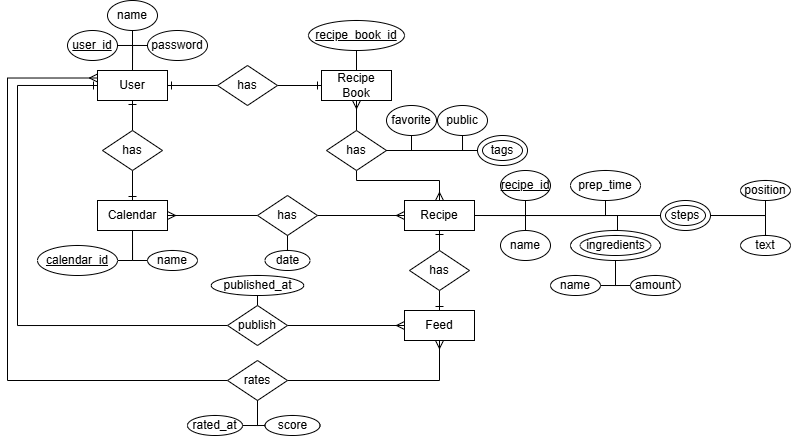

The diagram above was exported from draw.io. Its source (the exported page's mxGraphModel, read from the mxfile embedded in the PNG):
<mxGraphModel dx="766" dy="326" grid="1" gridSize="10" guides="1" tooltips="1" connect="1" arrows="1" fold="1" page="1" pageScale="1" pageWidth="827" pageHeight="1169" math="0" shadow="0">
  <root>
    <mxCell id="0" />
    <mxCell id="1" parent="0" />
    <mxCell id="gP1VvXBvx-fkXj8HMn4l-10" style="edgeStyle=orthogonalEdgeStyle;rounded=0;orthogonalLoop=1;jettySize=auto;html=1;exitX=1;exitY=0.5;exitDx=0;exitDy=0;entryX=0;entryY=0.5;entryDx=0;entryDy=0;endArrow=none;startFill=0;startArrow=ERone;" parent="1" source="gP1VvXBvx-fkXj8HMn4l-1" target="gP1VvXBvx-fkXj8HMn4l-6" edge="1">
      <mxGeometry relative="1" as="geometry" />
    </mxCell>
    <mxCell id="gP1VvXBvx-fkXj8HMn4l-60" style="edgeStyle=orthogonalEdgeStyle;rounded=0;orthogonalLoop=1;jettySize=auto;html=1;exitX=0.5;exitY=1;exitDx=0;exitDy=0;entryX=0.5;entryY=0;entryDx=0;entryDy=0;endArrow=none;startFill=0;startArrow=ERone;" parent="1" source="gP1VvXBvx-fkXj8HMn4l-1" target="gP1VvXBvx-fkXj8HMn4l-59" edge="1">
      <mxGeometry relative="1" as="geometry" />
    </mxCell>
    <mxCell id="gP1VvXBvx-fkXj8HMn4l-1" value="User" style="rounded=0;whiteSpace=wrap;html=1;" parent="1" vertex="1">
      <mxGeometry x="110" y="220" width="70" height="30" as="geometry" />
    </mxCell>
    <mxCell id="gP1VvXBvx-fkXj8HMn4l-12" style="edgeStyle=orthogonalEdgeStyle;rounded=0;orthogonalLoop=1;jettySize=auto;html=1;exitX=0.5;exitY=1;exitDx=0;exitDy=0;entryX=0.5;entryY=0;entryDx=0;entryDy=0;endArrow=none;startFill=0;startArrow=ERmany;" parent="1" source="gP1VvXBvx-fkXj8HMn4l-2" target="gP1VvXBvx-fkXj8HMn4l-7" edge="1">
      <mxGeometry relative="1" as="geometry" />
    </mxCell>
    <mxCell id="gP1VvXBvx-fkXj8HMn4l-2" value="Recipe Book" style="rounded=0;whiteSpace=wrap;html=1;" parent="1" vertex="1">
      <mxGeometry x="334" y="220" width="70" height="30" as="geometry" />
    </mxCell>
    <mxCell id="FuSKOAn1-cBQLU80pC3B-17" style="edgeStyle=orthogonalEdgeStyle;rounded=0;orthogonalLoop=1;jettySize=auto;html=1;exitX=0.5;exitY=1;exitDx=0;exitDy=0;entryX=0.5;entryY=0;entryDx=0;entryDy=0;endArrow=none;startFill=0;startArrow=ERone;" edge="1" parent="1" source="gP1VvXBvx-fkXj8HMn4l-3" target="FuSKOAn1-cBQLU80pC3B-16">
      <mxGeometry relative="1" as="geometry" />
    </mxCell>
    <mxCell id="gP1VvXBvx-fkXj8HMn4l-3" value="Recipe" style="rounded=0;whiteSpace=wrap;html=1;" parent="1" vertex="1">
      <mxGeometry x="417" y="350" width="70" height="30" as="geometry" />
    </mxCell>
    <mxCell id="gP1VvXBvx-fkXj8HMn4l-16" style="edgeStyle=orthogonalEdgeStyle;rounded=0;orthogonalLoop=1;jettySize=auto;html=1;exitX=1;exitY=0.5;exitDx=0;exitDy=0;endArrow=none;startFill=0;startArrow=ERmany;" parent="1" source="gP1VvXBvx-fkXj8HMn4l-4" target="gP1VvXBvx-fkXj8HMn4l-8" edge="1">
      <mxGeometry relative="1" as="geometry" />
    </mxCell>
    <mxCell id="gP1VvXBvx-fkXj8HMn4l-4" value="Calendar" style="rounded=0;whiteSpace=wrap;html=1;" parent="1" vertex="1">
      <mxGeometry x="110" y="350" width="70" height="30" as="geometry" />
    </mxCell>
    <mxCell id="FuSKOAn1-cBQLU80pC3B-19" style="edgeStyle=orthogonalEdgeStyle;rounded=0;orthogonalLoop=1;jettySize=auto;html=1;exitX=0;exitY=0.5;exitDx=0;exitDy=0;entryX=1;entryY=0.5;entryDx=0;entryDy=0;endArrow=none;startFill=0;startArrow=ERmany;" edge="1" parent="1" source="gP1VvXBvx-fkXj8HMn4l-5" target="FuSKOAn1-cBQLU80pC3B-15">
      <mxGeometry relative="1" as="geometry" />
    </mxCell>
    <mxCell id="gP1VvXBvx-fkXj8HMn4l-5" value="Feed" style="rounded=0;whiteSpace=wrap;html=1;" parent="1" vertex="1">
      <mxGeometry x="417" y="460" width="70" height="30" as="geometry" />
    </mxCell>
    <mxCell id="gP1VvXBvx-fkXj8HMn4l-11" style="edgeStyle=orthogonalEdgeStyle;rounded=0;orthogonalLoop=1;jettySize=auto;html=1;exitX=1;exitY=0.5;exitDx=0;exitDy=0;entryX=0;entryY=0.5;entryDx=0;entryDy=0;endArrow=ERone;startFill=0;endFill=0;" parent="1" source="gP1VvXBvx-fkXj8HMn4l-6" target="gP1VvXBvx-fkXj8HMn4l-2" edge="1">
      <mxGeometry relative="1" as="geometry" />
    </mxCell>
    <mxCell id="gP1VvXBvx-fkXj8HMn4l-6" value="has" style="rhombus;whiteSpace=wrap;html=1;" parent="1" vertex="1">
      <mxGeometry x="230" y="215" width="60" height="40" as="geometry" />
    </mxCell>
    <mxCell id="gP1VvXBvx-fkXj8HMn4l-13" style="edgeStyle=orthogonalEdgeStyle;rounded=0;orthogonalLoop=1;jettySize=auto;html=1;exitX=0.5;exitY=1;exitDx=0;exitDy=0;entryX=0.5;entryY=0;entryDx=0;entryDy=0;endArrow=ERmany;startFill=0;endFill=0;" parent="1" source="gP1VvXBvx-fkXj8HMn4l-7" target="gP1VvXBvx-fkXj8HMn4l-3" edge="1">
      <mxGeometry relative="1" as="geometry">
        <Array as="points">
          <mxPoint x="369" y="330" />
          <mxPoint x="452" y="330" />
        </Array>
      </mxGeometry>
    </mxCell>
    <mxCell id="gP1VvXBvx-fkXj8HMn4l-7" value="has" style="rhombus;whiteSpace=wrap;html=1;" parent="1" vertex="1">
      <mxGeometry x="339" y="280" width="60" height="40" as="geometry" />
    </mxCell>
    <mxCell id="gP1VvXBvx-fkXj8HMn4l-17" style="edgeStyle=orthogonalEdgeStyle;rounded=0;orthogonalLoop=1;jettySize=auto;html=1;exitX=1;exitY=0.5;exitDx=0;exitDy=0;entryX=0;entryY=0.5;entryDx=0;entryDy=0;endArrow=ERmany;startFill=0;endFill=0;" parent="1" source="gP1VvXBvx-fkXj8HMn4l-8" target="gP1VvXBvx-fkXj8HMn4l-3" edge="1">
      <mxGeometry relative="1" as="geometry" />
    </mxCell>
    <mxCell id="gP1VvXBvx-fkXj8HMn4l-8" value="has" style="rhombus;whiteSpace=wrap;html=1;" parent="1" vertex="1">
      <mxGeometry x="270" y="345" width="60" height="40" as="geometry" />
    </mxCell>
    <mxCell id="gP1VvXBvx-fkXj8HMn4l-21" style="edgeStyle=orthogonalEdgeStyle;rounded=0;orthogonalLoop=1;jettySize=auto;html=1;exitX=1;exitY=0.5;exitDx=0;exitDy=0;entryX=0.5;entryY=0;entryDx=0;entryDy=0;endArrow=none;startFill=0;" parent="1" source="gP1VvXBvx-fkXj8HMn4l-18" target="gP1VvXBvx-fkXj8HMn4l-1" edge="1">
      <mxGeometry relative="1" as="geometry" />
    </mxCell>
    <mxCell id="gP1VvXBvx-fkXj8HMn4l-18" value="&lt;u&gt;user_id&lt;/u&gt;" style="ellipse;whiteSpace=wrap;html=1;" parent="1" vertex="1">
      <mxGeometry x="80" y="180" width="50" height="30" as="geometry" />
    </mxCell>
    <mxCell id="gP1VvXBvx-fkXj8HMn4l-23" style="edgeStyle=orthogonalEdgeStyle;rounded=0;orthogonalLoop=1;jettySize=auto;html=1;exitX=0.5;exitY=1;exitDx=0;exitDy=0;entryX=0.5;entryY=0;entryDx=0;entryDy=0;endArrow=none;startFill=0;" parent="1" source="gP1VvXBvx-fkXj8HMn4l-19" target="gP1VvXBvx-fkXj8HMn4l-1" edge="1">
      <mxGeometry relative="1" as="geometry" />
    </mxCell>
    <mxCell id="gP1VvXBvx-fkXj8HMn4l-19" value="name" style="ellipse;whiteSpace=wrap;html=1;" parent="1" vertex="1">
      <mxGeometry x="120" y="150" width="50" height="30" as="geometry" />
    </mxCell>
    <mxCell id="gP1VvXBvx-fkXj8HMn4l-22" style="edgeStyle=orthogonalEdgeStyle;rounded=0;orthogonalLoop=1;jettySize=auto;html=1;exitX=0;exitY=0.5;exitDx=0;exitDy=0;entryX=0.5;entryY=0;entryDx=0;entryDy=0;endArrow=none;startFill=0;" parent="1" source="gP1VvXBvx-fkXj8HMn4l-20" target="gP1VvXBvx-fkXj8HMn4l-1" edge="1">
      <mxGeometry relative="1" as="geometry" />
    </mxCell>
    <mxCell id="gP1VvXBvx-fkXj8HMn4l-20" value="password" style="ellipse;whiteSpace=wrap;html=1;" parent="1" vertex="1">
      <mxGeometry x="160" y="180" width="60" height="30" as="geometry" />
    </mxCell>
    <mxCell id="gP1VvXBvx-fkXj8HMn4l-25" style="edgeStyle=orthogonalEdgeStyle;rounded=0;orthogonalLoop=1;jettySize=auto;html=1;exitX=0.5;exitY=1;exitDx=0;exitDy=0;entryX=0.5;entryY=0;entryDx=0;entryDy=0;endArrow=none;startFill=0;" parent="1" source="gP1VvXBvx-fkXj8HMn4l-24" target="gP1VvXBvx-fkXj8HMn4l-2" edge="1">
      <mxGeometry relative="1" as="geometry" />
    </mxCell>
    <mxCell id="gP1VvXBvx-fkXj8HMn4l-24" value="&lt;u&gt;recipe_book_id&lt;/u&gt;" style="ellipse;whiteSpace=wrap;html=1;" parent="1" vertex="1">
      <mxGeometry x="321" y="170" width="96" height="30" as="geometry" />
    </mxCell>
    <mxCell id="gP1VvXBvx-fkXj8HMn4l-29" style="edgeStyle=orthogonalEdgeStyle;rounded=0;orthogonalLoop=1;jettySize=auto;html=1;exitX=0;exitY=0.5;exitDx=0;exitDy=0;entryX=1;entryY=0.5;entryDx=0;entryDy=0;endArrow=none;startFill=0;" parent="1" source="gP1VvXBvx-fkXj8HMn4l-27" target="gP1VvXBvx-fkXj8HMn4l-7" edge="1">
      <mxGeometry relative="1" as="geometry" />
    </mxCell>
    <mxCell id="gP1VvXBvx-fkXj8HMn4l-31" style="edgeStyle=orthogonalEdgeStyle;rounded=0;orthogonalLoop=1;jettySize=auto;html=1;exitX=0.5;exitY=0;exitDx=0;exitDy=0;entryX=0.5;entryY=1;entryDx=0;entryDy=0;endArrow=none;startFill=0;" parent="1" source="gP1VvXBvx-fkXj8HMn4l-30" target="gP1VvXBvx-fkXj8HMn4l-8" edge="1">
      <mxGeometry relative="1" as="geometry" />
    </mxCell>
    <mxCell id="gP1VvXBvx-fkXj8HMn4l-30" value="date" style="ellipse;whiteSpace=wrap;html=1;" parent="1" vertex="1">
      <mxGeometry x="277.5" y="400" width="45" height="20" as="geometry" />
    </mxCell>
    <mxCell id="gP1VvXBvx-fkXj8HMn4l-64" style="edgeStyle=orthogonalEdgeStyle;rounded=0;orthogonalLoop=1;jettySize=auto;html=1;exitX=1;exitY=0.5;exitDx=0;exitDy=0;entryX=0.5;entryY=1;entryDx=0;entryDy=0;endArrow=none;startFill=0;" parent="1" source="gP1VvXBvx-fkXj8HMn4l-32" target="gP1VvXBvx-fkXj8HMn4l-4" edge="1">
      <mxGeometry relative="1" as="geometry" />
    </mxCell>
    <mxCell id="gP1VvXBvx-fkXj8HMn4l-32" value="&lt;u&gt;calendar_id&lt;/u&gt;" style="ellipse;whiteSpace=wrap;html=1;" parent="1" vertex="1">
      <mxGeometry x="50" y="395" width="80" height="30" as="geometry" />
    </mxCell>
    <mxCell id="gP1VvXBvx-fkXj8HMn4l-45" style="edgeStyle=orthogonalEdgeStyle;rounded=0;orthogonalLoop=1;jettySize=auto;html=1;exitX=0.5;exitY=1;exitDx=0;exitDy=0;entryX=1;entryY=0.5;entryDx=0;entryDy=0;endArrow=none;startFill=0;" parent="1" source="gP1VvXBvx-fkXj8HMn4l-34" target="gP1VvXBvx-fkXj8HMn4l-3" edge="1">
      <mxGeometry relative="1" as="geometry">
        <Array as="points">
          <mxPoint x="538" y="365" />
        </Array>
      </mxGeometry>
    </mxCell>
    <mxCell id="gP1VvXBvx-fkXj8HMn4l-34" value="&lt;u&gt;recipe_id&lt;/u&gt;" style="ellipse;whiteSpace=wrap;html=1;" parent="1" vertex="1">
      <mxGeometry x="513" y="320" width="50" height="30" as="geometry" />
    </mxCell>
    <mxCell id="gP1VvXBvx-fkXj8HMn4l-47" style="edgeStyle=orthogonalEdgeStyle;rounded=0;orthogonalLoop=1;jettySize=auto;html=1;exitX=0.5;exitY=0;exitDx=0;exitDy=0;entryX=1;entryY=0.5;entryDx=0;entryDy=0;endArrow=none;startFill=0;" parent="1" source="gP1VvXBvx-fkXj8HMn4l-35" target="gP1VvXBvx-fkXj8HMn4l-3" edge="1">
      <mxGeometry relative="1" as="geometry">
        <Array as="points">
          <mxPoint x="538" y="365" />
        </Array>
      </mxGeometry>
    </mxCell>
    <mxCell id="gP1VvXBvx-fkXj8HMn4l-35" value="name" style="ellipse;whiteSpace=wrap;html=1;" parent="1" vertex="1">
      <mxGeometry x="513" y="380" width="50" height="30" as="geometry" />
    </mxCell>
    <mxCell id="gP1VvXBvx-fkXj8HMn4l-46" style="edgeStyle=orthogonalEdgeStyle;rounded=0;orthogonalLoop=1;jettySize=auto;html=1;exitX=0.5;exitY=1;exitDx=0;exitDy=0;entryX=1;entryY=0.5;entryDx=0;entryDy=0;endArrow=none;startFill=0;" parent="1" source="gP1VvXBvx-fkXj8HMn4l-36" target="gP1VvXBvx-fkXj8HMn4l-3" edge="1">
      <mxGeometry relative="1" as="geometry">
        <Array as="points">
          <mxPoint x="618" y="365" />
        </Array>
      </mxGeometry>
    </mxCell>
    <mxCell id="gP1VvXBvx-fkXj8HMn4l-36" value="prep_time" style="ellipse;whiteSpace=wrap;html=1;" parent="1" vertex="1">
      <mxGeometry x="583" y="320" width="70" height="30" as="geometry" />
    </mxCell>
    <mxCell id="gP1VvXBvx-fkXj8HMn4l-38" value="" style="group" parent="1" connectable="0" vertex="1">
      <mxGeometry x="583" y="380" width="90" height="30" as="geometry" />
    </mxCell>
    <mxCell id="gP1VvXBvx-fkXj8HMn4l-39" value="" style="ellipse;whiteSpace=wrap;html=1;" parent="gP1VvXBvx-fkXj8HMn4l-38" vertex="1">
      <mxGeometry width="90" height="30" as="geometry" />
    </mxCell>
    <mxCell id="gP1VvXBvx-fkXj8HMn4l-40" value="ingredients" style="ellipse;whiteSpace=wrap;html=1;" parent="gP1VvXBvx-fkXj8HMn4l-38" vertex="1">
      <mxGeometry x="9.642857142857142" y="5" width="70.71428571428572" height="20" as="geometry" />
    </mxCell>
    <mxCell id="gP1VvXBvx-fkXj8HMn4l-48" style="edgeStyle=orthogonalEdgeStyle;rounded=0;orthogonalLoop=1;jettySize=auto;html=1;exitX=1;exitY=0.5;exitDx=0;exitDy=0;entryX=0.5;entryY=1;entryDx=0;entryDy=0;endArrow=none;startFill=0;" parent="1" source="gP1VvXBvx-fkXj8HMn4l-42" target="gP1VvXBvx-fkXj8HMn4l-39" edge="1">
      <mxGeometry relative="1" as="geometry" />
    </mxCell>
    <mxCell id="gP1VvXBvx-fkXj8HMn4l-42" value="name" style="ellipse;whiteSpace=wrap;html=1;" parent="1" vertex="1">
      <mxGeometry x="563" y="425" width="50" height="20" as="geometry" />
    </mxCell>
    <mxCell id="gP1VvXBvx-fkXj8HMn4l-49" style="edgeStyle=orthogonalEdgeStyle;rounded=0;orthogonalLoop=1;jettySize=auto;html=1;exitX=0;exitY=0.5;exitDx=0;exitDy=0;entryX=0.5;entryY=1;entryDx=0;entryDy=0;endArrow=none;startFill=0;" parent="1" source="gP1VvXBvx-fkXj8HMn4l-43" target="gP1VvXBvx-fkXj8HMn4l-39" edge="1">
      <mxGeometry relative="1" as="geometry" />
    </mxCell>
    <mxCell id="gP1VvXBvx-fkXj8HMn4l-43" value="amount" style="ellipse;whiteSpace=wrap;html=1;" parent="1" vertex="1">
      <mxGeometry x="643" y="425" width="50" height="20" as="geometry" />
    </mxCell>
    <mxCell id="gP1VvXBvx-fkXj8HMn4l-44" style="edgeStyle=orthogonalEdgeStyle;rounded=0;orthogonalLoop=1;jettySize=auto;html=1;exitX=0.5;exitY=0;exitDx=0;exitDy=0;entryX=1;entryY=0.5;entryDx=0;entryDy=0;endArrow=none;startFill=0;" parent="1" source="gP1VvXBvx-fkXj8HMn4l-39" target="gP1VvXBvx-fkXj8HMn4l-3" edge="1">
      <mxGeometry relative="1" as="geometry">
        <Array as="points">
          <mxPoint x="630" y="380" />
          <mxPoint x="630" y="365" />
        </Array>
      </mxGeometry>
    </mxCell>
    <mxCell id="gP1VvXBvx-fkXj8HMn4l-51" value="" style="group" parent="1" connectable="0" vertex="1">
      <mxGeometry x="673" y="350" width="50" height="30" as="geometry" />
    </mxCell>
    <mxCell id="gP1VvXBvx-fkXj8HMn4l-52" value="" style="ellipse;whiteSpace=wrap;html=1;" parent="gP1VvXBvx-fkXj8HMn4l-51" vertex="1">
      <mxGeometry width="50" height="30" as="geometry" />
    </mxCell>
    <mxCell id="gP1VvXBvx-fkXj8HMn4l-53" value="steps" style="ellipse;whiteSpace=wrap;html=1;" parent="gP1VvXBvx-fkXj8HMn4l-51" vertex="1">
      <mxGeometry x="5" y="5" width="40" height="20" as="geometry" />
    </mxCell>
    <mxCell id="gP1VvXBvx-fkXj8HMn4l-54" style="edgeStyle=orthogonalEdgeStyle;rounded=0;orthogonalLoop=1;jettySize=auto;html=1;exitX=0;exitY=0.5;exitDx=0;exitDy=0;entryX=1;entryY=0.5;entryDx=0;entryDy=0;endArrow=none;startFill=0;" parent="1" source="gP1VvXBvx-fkXj8HMn4l-52" target="gP1VvXBvx-fkXj8HMn4l-3" edge="1">
      <mxGeometry relative="1" as="geometry" />
    </mxCell>
    <mxCell id="gP1VvXBvx-fkXj8HMn4l-57" style="edgeStyle=orthogonalEdgeStyle;rounded=0;orthogonalLoop=1;jettySize=auto;html=1;exitX=0.5;exitY=1;exitDx=0;exitDy=0;entryX=1;entryY=0.5;entryDx=0;entryDy=0;endArrow=none;startFill=0;" parent="1" source="gP1VvXBvx-fkXj8HMn4l-55" target="gP1VvXBvx-fkXj8HMn4l-52" edge="1">
      <mxGeometry relative="1" as="geometry">
        <Array as="points">
          <mxPoint x="778" y="365" />
        </Array>
      </mxGeometry>
    </mxCell>
    <mxCell id="gP1VvXBvx-fkXj8HMn4l-55" value="position" style="ellipse;whiteSpace=wrap;html=1;" parent="1" vertex="1">
      <mxGeometry x="753" y="330" width="50" height="20" as="geometry" />
    </mxCell>
    <mxCell id="gP1VvXBvx-fkXj8HMn4l-58" style="edgeStyle=orthogonalEdgeStyle;rounded=0;orthogonalLoop=1;jettySize=auto;html=1;exitX=0.5;exitY=0;exitDx=0;exitDy=0;entryX=1;entryY=0.5;entryDx=0;entryDy=0;endArrow=none;startFill=0;" parent="1" source="gP1VvXBvx-fkXj8HMn4l-56" target="gP1VvXBvx-fkXj8HMn4l-52" edge="1">
      <mxGeometry relative="1" as="geometry" />
    </mxCell>
    <mxCell id="gP1VvXBvx-fkXj8HMn4l-56" value="text" style="ellipse;whiteSpace=wrap;html=1;" parent="1" vertex="1">
      <mxGeometry x="753" y="385" width="50" height="20" as="geometry" />
    </mxCell>
    <mxCell id="gP1VvXBvx-fkXj8HMn4l-61" style="edgeStyle=orthogonalEdgeStyle;rounded=0;orthogonalLoop=1;jettySize=auto;html=1;exitX=0.5;exitY=1;exitDx=0;exitDy=0;entryX=0.5;entryY=0;entryDx=0;entryDy=0;endArrow=ERone;startFill=0;endFill=0;" parent="1" source="gP1VvXBvx-fkXj8HMn4l-59" target="gP1VvXBvx-fkXj8HMn4l-4" edge="1">
      <mxGeometry relative="1" as="geometry" />
    </mxCell>
    <mxCell id="gP1VvXBvx-fkXj8HMn4l-59" value="has" style="rhombus;whiteSpace=wrap;html=1;" parent="1" vertex="1">
      <mxGeometry x="115" y="280" width="60" height="40" as="geometry" />
    </mxCell>
    <mxCell id="gP1VvXBvx-fkXj8HMn4l-63" style="edgeStyle=orthogonalEdgeStyle;rounded=0;orthogonalLoop=1;jettySize=auto;html=1;exitX=0;exitY=0.5;exitDx=0;exitDy=0;entryX=0.5;entryY=1;entryDx=0;entryDy=0;endArrow=none;startFill=0;" parent="1" source="gP1VvXBvx-fkXj8HMn4l-62" target="gP1VvXBvx-fkXj8HMn4l-4" edge="1">
      <mxGeometry relative="1" as="geometry" />
    </mxCell>
    <mxCell id="gP1VvXBvx-fkXj8HMn4l-62" value="name" style="ellipse;whiteSpace=wrap;html=1;" parent="1" vertex="1">
      <mxGeometry x="160" y="400" width="50" height="20" as="geometry" />
    </mxCell>
    <mxCell id="FuSKOAn1-cBQLU80pC3B-2" value="" style="group" vertex="1" connectable="0" parent="1">
      <mxGeometry x="490" y="285" width="50" height="30" as="geometry" />
    </mxCell>
    <mxCell id="gP1VvXBvx-fkXj8HMn4l-27" value="" style="ellipse;whiteSpace=wrap;html=1;container=0;" parent="FuSKOAn1-cBQLU80pC3B-2" vertex="1">
      <mxGeometry width="50" height="30" as="geometry" />
    </mxCell>
    <mxCell id="gP1VvXBvx-fkXj8HMn4l-26" value="tags" style="ellipse;whiteSpace=wrap;html=1;container=0;" parent="FuSKOAn1-cBQLU80pC3B-2" vertex="1">
      <mxGeometry x="5" y="5" width="40" height="20" as="geometry" />
    </mxCell>
    <mxCell id="FuSKOAn1-cBQLU80pC3B-7" style="edgeStyle=orthogonalEdgeStyle;rounded=0;orthogonalLoop=1;jettySize=auto;html=1;exitX=0.5;exitY=1;exitDx=0;exitDy=0;entryX=1;entryY=0.5;entryDx=0;entryDy=0;endArrow=none;startFill=0;" edge="1" parent="1" source="FuSKOAn1-cBQLU80pC3B-6" target="gP1VvXBvx-fkXj8HMn4l-7">
      <mxGeometry relative="1" as="geometry">
        <Array as="points">
          <mxPoint x="424" y="300" />
        </Array>
      </mxGeometry>
    </mxCell>
    <mxCell id="FuSKOAn1-cBQLU80pC3B-6" value="favorite" style="ellipse;whiteSpace=wrap;html=1;" vertex="1" parent="1">
      <mxGeometry x="399" y="255" width="50" height="30" as="geometry" />
    </mxCell>
    <mxCell id="FuSKOAn1-cBQLU80pC3B-9" style="edgeStyle=orthogonalEdgeStyle;rounded=0;orthogonalLoop=1;jettySize=auto;html=1;exitX=0.5;exitY=1;exitDx=0;exitDy=0;entryX=1;entryY=0.5;entryDx=0;entryDy=0;endArrow=none;startFill=0;" edge="1" parent="1" source="FuSKOAn1-cBQLU80pC3B-8" target="gP1VvXBvx-fkXj8HMn4l-7">
      <mxGeometry relative="1" as="geometry">
        <Array as="points">
          <mxPoint x="475" y="300" />
        </Array>
      </mxGeometry>
    </mxCell>
    <mxCell id="FuSKOAn1-cBQLU80pC3B-8" value="public" style="ellipse;whiteSpace=wrap;html=1;" vertex="1" parent="1">
      <mxGeometry x="450" y="255" width="50" height="30" as="geometry" />
    </mxCell>
    <mxCell id="FuSKOAn1-cBQLU80pC3B-20" style="edgeStyle=orthogonalEdgeStyle;rounded=0;orthogonalLoop=1;jettySize=auto;html=1;exitX=0;exitY=0.5;exitDx=0;exitDy=0;entryX=0;entryY=0.5;entryDx=0;entryDy=0;endArrow=ERone;endFill=0;" edge="1" parent="1" source="FuSKOAn1-cBQLU80pC3B-15" target="gP1VvXBvx-fkXj8HMn4l-1">
      <mxGeometry relative="1" as="geometry">
        <Array as="points">
          <mxPoint x="30" y="475" />
          <mxPoint x="30" y="235" />
        </Array>
      </mxGeometry>
    </mxCell>
    <mxCell id="FuSKOAn1-cBQLU80pC3B-23" style="edgeStyle=orthogonalEdgeStyle;rounded=0;orthogonalLoop=1;jettySize=auto;html=1;exitX=0.5;exitY=0;exitDx=0;exitDy=0;entryX=0.5;entryY=1;entryDx=0;entryDy=0;endArrow=none;startFill=0;" edge="1" parent="1" source="FuSKOAn1-cBQLU80pC3B-15" target="FuSKOAn1-cBQLU80pC3B-21">
      <mxGeometry relative="1" as="geometry" />
    </mxCell>
    <mxCell id="FuSKOAn1-cBQLU80pC3B-15" value="publish" style="rhombus;whiteSpace=wrap;html=1;" vertex="1" parent="1">
      <mxGeometry x="240" y="455" width="60" height="40" as="geometry" />
    </mxCell>
    <mxCell id="FuSKOAn1-cBQLU80pC3B-18" style="edgeStyle=orthogonalEdgeStyle;rounded=0;orthogonalLoop=1;jettySize=auto;html=1;exitX=0.5;exitY=1;exitDx=0;exitDy=0;entryX=0.5;entryY=0;entryDx=0;entryDy=0;endArrow=ERone;endFill=0;" edge="1" parent="1" source="FuSKOAn1-cBQLU80pC3B-16" target="gP1VvXBvx-fkXj8HMn4l-5">
      <mxGeometry relative="1" as="geometry" />
    </mxCell>
    <mxCell id="FuSKOAn1-cBQLU80pC3B-16" value="has" style="rhombus;whiteSpace=wrap;html=1;" vertex="1" parent="1">
      <mxGeometry x="422" y="400" width="60" height="40" as="geometry" />
    </mxCell>
    <mxCell id="FuSKOAn1-cBQLU80pC3B-21" value="published_at" style="ellipse;whiteSpace=wrap;html=1;" vertex="1" parent="1">
      <mxGeometry x="223.75" y="425" width="92.5" height="20" as="geometry" />
    </mxCell>
    <mxCell id="FuSKOAn1-cBQLU80pC3B-25" style="edgeStyle=orthogonalEdgeStyle;rounded=0;orthogonalLoop=1;jettySize=auto;html=1;exitX=1;exitY=0.5;exitDx=0;exitDy=0;entryX=0.5;entryY=1;entryDx=0;entryDy=0;endArrow=ERmany;endFill=0;" edge="1" parent="1" source="FuSKOAn1-cBQLU80pC3B-24" target="gP1VvXBvx-fkXj8HMn4l-5">
      <mxGeometry relative="1" as="geometry" />
    </mxCell>
    <mxCell id="FuSKOAn1-cBQLU80pC3B-26" style="edgeStyle=orthogonalEdgeStyle;rounded=0;orthogonalLoop=1;jettySize=auto;html=1;exitX=0;exitY=0.5;exitDx=0;exitDy=0;entryX=0;entryY=0.25;entryDx=0;entryDy=0;endArrow=ERmany;endFill=0;" edge="1" parent="1" source="FuSKOAn1-cBQLU80pC3B-24" target="gP1VvXBvx-fkXj8HMn4l-1">
      <mxGeometry relative="1" as="geometry">
        <Array as="points">
          <mxPoint x="20" y="530" />
          <mxPoint x="20" y="227" />
        </Array>
      </mxGeometry>
    </mxCell>
    <mxCell id="FuSKOAn1-cBQLU80pC3B-29" style="edgeStyle=orthogonalEdgeStyle;rounded=0;orthogonalLoop=1;jettySize=auto;html=1;exitX=0.5;exitY=1;exitDx=0;exitDy=0;entryX=0;entryY=0.5;entryDx=0;entryDy=0;endArrow=none;startFill=0;" edge="1" parent="1" source="FuSKOAn1-cBQLU80pC3B-24" target="FuSKOAn1-cBQLU80pC3B-28">
      <mxGeometry relative="1" as="geometry">
        <Array as="points">
          <mxPoint x="270" y="575" />
        </Array>
      </mxGeometry>
    </mxCell>
    <mxCell id="FuSKOAn1-cBQLU80pC3B-24" value="rates" style="rhombus;whiteSpace=wrap;html=1;" vertex="1" parent="1">
      <mxGeometry x="240" y="510" width="60" height="40" as="geometry" />
    </mxCell>
    <mxCell id="FuSKOAn1-cBQLU80pC3B-30" style="edgeStyle=orthogonalEdgeStyle;rounded=0;orthogonalLoop=1;jettySize=auto;html=1;exitX=1;exitY=0.5;exitDx=0;exitDy=0;entryX=0.5;entryY=1;entryDx=0;entryDy=0;endArrow=none;startFill=0;" edge="1" parent="1" source="FuSKOAn1-cBQLU80pC3B-27" target="FuSKOAn1-cBQLU80pC3B-24">
      <mxGeometry relative="1" as="geometry" />
    </mxCell>
    <mxCell id="FuSKOAn1-cBQLU80pC3B-27" value="rated_at" style="ellipse;whiteSpace=wrap;html=1;" vertex="1" parent="1">
      <mxGeometry x="200" y="565" width="55" height="20" as="geometry" />
    </mxCell>
    <mxCell id="FuSKOAn1-cBQLU80pC3B-28" value="score" style="ellipse;whiteSpace=wrap;html=1;" vertex="1" parent="1">
      <mxGeometry x="277.5" y="565" width="55" height="20" as="geometry" />
    </mxCell>
  </root>
</mxGraphModel>